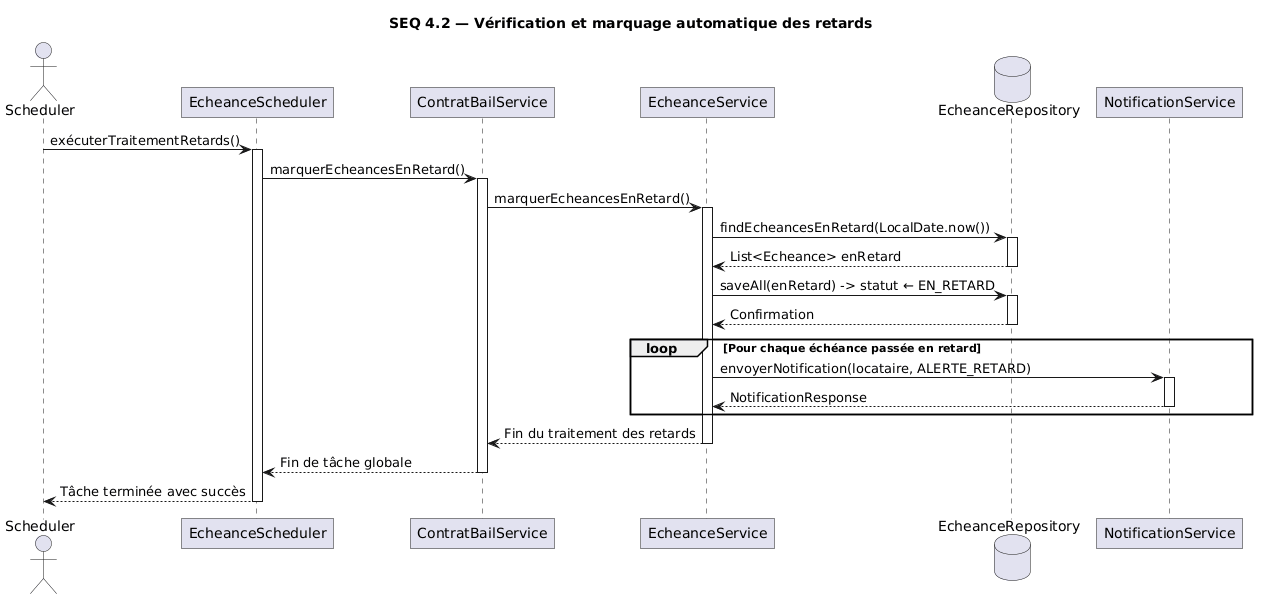

The diagram above was rendered by PlantUML. Its source (embedded in the PNG):
@startuml
skinparam roundcorner 0
skinparam boxPadding 10


title SEQ 4.2 — Vérification et marquage automatique des retards

actor "Scheduler" as S_CRON
participant "EcheanceScheduler" as S_SCH
participant "ContratBailService" as S_BAIL
participant "EcheanceService" as S_ECH
database "EcheanceRepository" as S_EREP
participant "NotificationService" as S_NOT

S_CRON -> S_SCH : exécuterTraitementRetards()
activate S_SCH

S_SCH -> S_BAIL : marquerEcheancesEnRetard()
activate S_BAIL

S_BAIL -> S_ECH : marquerEcheancesEnRetard()
activate S_ECH

S_ECH -> S_EREP : findEcheancesEnRetard(LocalDate.now())
activate S_EREP
S_EREP --> S_ECH : List<Echeance> enRetard
deactivate S_EREP

S_ECH -> S_EREP : saveAll(enRetard) -> statut ← EN_RETARD
activate S_EREP
S_EREP --> S_ECH : Confirmation
deactivate S_EREP

loop Pour chaque échéance passée en retard
    S_ECH -> S_NOT : envoyerNotification(locataire, ALERTE_RETARD)
    activate S_NOT
    S_NOT --> S_ECH : NotificationResponse
    deactivate S_NOT
end

S_ECH --> S_BAIL : Fin du traitement des retards
deactivate S_ECH

S_BAIL --> S_SCH : Fin de tâche globale
deactivate S_BAIL

S_SCH --> S_CRON : Tâche terminée avec succès
deactivate S_SCH
@enduml